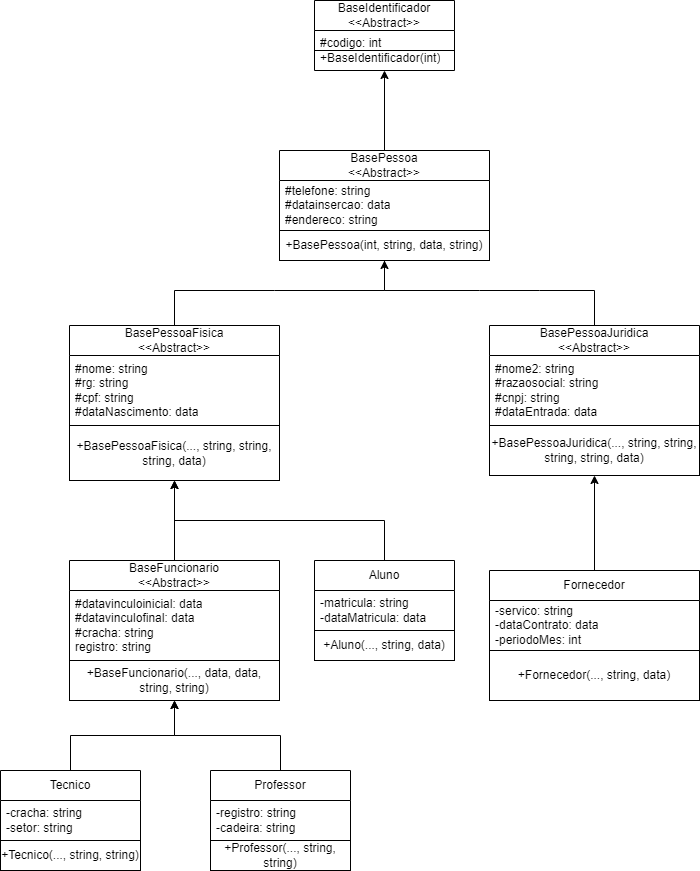

The diagram above was exported from draw.io. Its source (the exported page's mxGraphModel, read from the mxfile embedded in the PNG):
<mxGraphModel dx="1154" dy="539" grid="1" gridSize="10" guides="1" tooltips="1" connect="1" arrows="1" fold="1" page="1" pageScale="1" pageWidth="827" pageHeight="1169" math="0" shadow="0">
  <root>
    <mxCell id="0" />
    <mxCell id="1" parent="0" />
    <mxCell id="8ZvYy-rvlSSrWRd-s6ZS-39" value="BaseIdentificador&lt;br&gt;&amp;lt;&amp;lt;Abstract&amp;gt;&amp;gt;" style="swimlane;fontStyle=0;childLayout=stackLayout;horizontal=1;startSize=30;horizontalStack=0;resizeParent=1;resizeParentMax=0;resizeLast=0;collapsible=1;marginBottom=0;whiteSpace=wrap;html=1;" parent="1" vertex="1">
      <mxGeometry x="344" width="140" height="70" as="geometry" />
    </mxCell>
    <mxCell id="8ZvYy-rvlSSrWRd-s6ZS-40" value="#codigo: int&lt;br&gt;+BaseIdentificador(int)" style="text;strokeColor=none;fillColor=none;align=left;verticalAlign=middle;spacingLeft=4;spacingRight=4;overflow=hidden;points=[[0,0.5],[1,0.5]];portConstraint=eastwest;rotatable=0;whiteSpace=wrap;html=1;" parent="8ZvYy-rvlSSrWRd-s6ZS-39" vertex="1">
      <mxGeometry y="30" width="140" height="40" as="geometry" />
    </mxCell>
    <mxCell id="8ZvYy-rvlSSrWRd-s6ZS-43" value="" style="endArrow=none;html=1;rounded=0;entryX=1;entryY=0.5;entryDx=0;entryDy=0;exitX=0;exitY=0.5;exitDx=0;exitDy=0;" parent="8ZvYy-rvlSSrWRd-s6ZS-39" source="8ZvYy-rvlSSrWRd-s6ZS-40" target="8ZvYy-rvlSSrWRd-s6ZS-40" edge="1">
      <mxGeometry width="50" height="50" relative="1" as="geometry">
        <mxPoint x="10" y="130" as="sourcePoint" />
        <mxPoint x="60" y="80" as="targetPoint" />
      </mxGeometry>
    </mxCell>
    <mxCell id="8ZvYy-rvlSSrWRd-s6ZS-44" value="BasePessoa&lt;br&gt;&amp;lt;&amp;lt;Abstract&amp;gt;&amp;gt;" style="swimlane;fontStyle=0;childLayout=stackLayout;horizontal=1;startSize=30;horizontalStack=0;resizeParent=1;resizeParentMax=0;resizeLast=0;collapsible=1;marginBottom=0;whiteSpace=wrap;html=1;" parent="1" vertex="1">
      <mxGeometry x="309" y="150" width="210" height="110" as="geometry" />
    </mxCell>
    <mxCell id="8ZvYy-rvlSSrWRd-s6ZS-45" value="#telefone: string&lt;br&gt;#datainsercao: data&lt;br&gt;#endereco: string" style="text;strokeColor=none;fillColor=none;align=left;verticalAlign=middle;spacingLeft=4;spacingRight=4;overflow=hidden;points=[[0,0.5],[1,0.5]];portConstraint=eastwest;rotatable=0;whiteSpace=wrap;html=1;" parent="8ZvYy-rvlSSrWRd-s6ZS-44" vertex="1">
      <mxGeometry y="30" width="210" height="50" as="geometry" />
    </mxCell>
    <mxCell id="8ZvYy-rvlSSrWRd-s6ZS-53" value="+BasePessoa(int, string, data, string)" style="rounded=0;whiteSpace=wrap;html=1;" parent="8ZvYy-rvlSSrWRd-s6ZS-44" vertex="1">
      <mxGeometry y="80" width="210" height="30" as="geometry" />
    </mxCell>
    <mxCell id="8ZvYy-rvlSSrWRd-s6ZS-48" value="" style="endArrow=classic;html=1;rounded=0;exitX=0.5;exitY=0;exitDx=0;exitDy=0;" parent="1" source="8ZvYy-rvlSSrWRd-s6ZS-44" target="8ZvYy-rvlSSrWRd-s6ZS-39" edge="1">
      <mxGeometry width="50" height="50" relative="1" as="geometry">
        <mxPoint x="367" y="140" as="sourcePoint" />
        <mxPoint x="417" y="90" as="targetPoint" />
      </mxGeometry>
    </mxCell>
    <mxCell id="8ZvYy-rvlSSrWRd-s6ZS-54" value="BasePessoaFisica&lt;br&gt;&amp;lt;&amp;lt;Abstract&amp;gt;&amp;gt;" style="swimlane;fontStyle=0;childLayout=stackLayout;horizontal=1;startSize=30;horizontalStack=0;resizeParent=1;resizeParentMax=0;resizeLast=0;collapsible=1;marginBottom=0;whiteSpace=wrap;html=1;" parent="1" vertex="1">
      <mxGeometry x="99" y="325" width="210" height="100" as="geometry" />
    </mxCell>
    <mxCell id="8ZvYy-rvlSSrWRd-s6ZS-55" value="#nome: string&lt;br&gt;#rg: string&lt;br&gt;#cpf: string&lt;br&gt;#dataNascimento: data" style="text;strokeColor=none;fillColor=none;align=left;verticalAlign=middle;spacingLeft=4;spacingRight=4;overflow=hidden;points=[[0,0.5],[1,0.5]];portConstraint=eastwest;rotatable=0;whiteSpace=wrap;html=1;" parent="8ZvYy-rvlSSrWRd-s6ZS-54" vertex="1">
      <mxGeometry y="30" width="210" height="70" as="geometry" />
    </mxCell>
    <mxCell id="8ZvYy-rvlSSrWRd-s6ZS-58" value="+BasePessoaFisica(..., string, string, string, data)" style="rounded=0;whiteSpace=wrap;html=1;" parent="1" vertex="1">
      <mxGeometry x="99" y="425" width="210" height="55" as="geometry" />
    </mxCell>
    <mxCell id="8ZvYy-rvlSSrWRd-s6ZS-67" value="" style="endArrow=classic;html=1;rounded=0;exitX=0.5;exitY=0;exitDx=0;exitDy=0;entryX=0.5;entryY=1;entryDx=0;entryDy=0;" parent="1" source="8ZvYy-rvlSSrWRd-s6ZS-54" target="8ZvYy-rvlSSrWRd-s6ZS-53" edge="1">
      <mxGeometry width="50" height="50" relative="1" as="geometry">
        <mxPoint x="359" y="300" as="sourcePoint" />
        <mxPoint x="389" y="270" as="targetPoint" />
        <Array as="points">
          <mxPoint x="204" y="290" />
          <mxPoint x="304" y="290" />
          <mxPoint x="414" y="290" />
        </Array>
      </mxGeometry>
    </mxCell>
    <mxCell id="8ZvYy-rvlSSrWRd-s6ZS-68" value="BasePessoaJuridica&lt;br&gt;&amp;lt;&amp;lt;Abstract&amp;gt;&amp;gt;" style="swimlane;fontStyle=0;childLayout=stackLayout;horizontal=1;startSize=30;horizontalStack=0;resizeParent=1;resizeParentMax=0;resizeLast=0;collapsible=1;marginBottom=0;whiteSpace=wrap;html=1;" parent="1" vertex="1">
      <mxGeometry x="519" y="325" width="210" height="100" as="geometry" />
    </mxCell>
    <mxCell id="8ZvYy-rvlSSrWRd-s6ZS-69" value="#nome2: string&lt;br&gt;#razaosocial: string&lt;br&gt;#cnpj: string&lt;br&gt;#dataEntrada: data" style="text;strokeColor=none;fillColor=none;align=left;verticalAlign=middle;spacingLeft=4;spacingRight=4;overflow=hidden;points=[[0,0.5],[1,0.5]];portConstraint=eastwest;rotatable=0;whiteSpace=wrap;html=1;" parent="8ZvYy-rvlSSrWRd-s6ZS-68" vertex="1">
      <mxGeometry y="30" width="210" height="70" as="geometry" />
    </mxCell>
    <mxCell id="8ZvYy-rvlSSrWRd-s6ZS-72" value="+BasePessoaJuridica(..., string, string, string, string, data)" style="rounded=0;whiteSpace=wrap;html=1;" parent="1" vertex="1">
      <mxGeometry x="519" y="425" width="210" height="50" as="geometry" />
    </mxCell>
    <mxCell id="8ZvYy-rvlSSrWRd-s6ZS-74" value="" style="endArrow=none;html=1;rounded=0;exitX=0.5;exitY=0;exitDx=0;exitDy=0;entryX=0.5;entryY=1;entryDx=0;entryDy=0;" parent="1" source="8ZvYy-rvlSSrWRd-s6ZS-68" target="8ZvYy-rvlSSrWRd-s6ZS-53" edge="1">
      <mxGeometry width="50" height="50" relative="1" as="geometry">
        <mxPoint x="629" y="310" as="sourcePoint" />
        <mxPoint x="419" y="290" as="targetPoint" />
        <Array as="points">
          <mxPoint x="624" y="290" />
          <mxPoint x="569" y="290" />
          <mxPoint x="509" y="290" />
          <mxPoint x="414" y="290" />
        </Array>
      </mxGeometry>
    </mxCell>
    <mxCell id="8ZvYy-rvlSSrWRd-s6ZS-79" value="Fornecedor" style="swimlane;fontStyle=0;childLayout=stackLayout;horizontal=1;startSize=30;horizontalStack=0;resizeParent=1;resizeParentMax=0;resizeLast=0;collapsible=1;marginBottom=0;whiteSpace=wrap;html=1;" parent="1" vertex="1">
      <mxGeometry x="519" y="570" width="210" height="80" as="geometry" />
    </mxCell>
    <mxCell id="8ZvYy-rvlSSrWRd-s6ZS-80" value="-servico: string&lt;br&gt;-dataContrato: data&lt;br&gt;-periodoMes: int" style="text;strokeColor=none;fillColor=none;align=left;verticalAlign=middle;spacingLeft=4;spacingRight=4;overflow=hidden;points=[[0,0.5],[1,0.5]];portConstraint=eastwest;rotatable=0;whiteSpace=wrap;html=1;" parent="8ZvYy-rvlSSrWRd-s6ZS-79" vertex="1">
      <mxGeometry y="30" width="210" height="50" as="geometry" />
    </mxCell>
    <mxCell id="8ZvYy-rvlSSrWRd-s6ZS-83" value="+Fornecedor(..., string, data)" style="rounded=0;whiteSpace=wrap;html=1;" parent="1" vertex="1">
      <mxGeometry x="519" y="650" width="210" height="50" as="geometry" />
    </mxCell>
    <mxCell id="8ZvYy-rvlSSrWRd-s6ZS-85" value="" style="endArrow=classic;html=1;rounded=0;exitX=0.5;exitY=0;exitDx=0;exitDy=0;entryX=0.5;entryY=1;entryDx=0;entryDy=0;" parent="1" source="8ZvYy-rvlSSrWRd-s6ZS-79" target="8ZvYy-rvlSSrWRd-s6ZS-72" edge="1">
      <mxGeometry width="50" height="50" relative="1" as="geometry">
        <mxPoint x="599" y="550" as="sourcePoint" />
        <mxPoint x="649" y="500" as="targetPoint" />
      </mxGeometry>
    </mxCell>
    <mxCell id="8ZvYy-rvlSSrWRd-s6ZS-90" value="BaseFuncionario&lt;br&gt;&amp;lt;&amp;lt;Abstract&amp;gt;&amp;gt;" style="swimlane;fontStyle=0;childLayout=stackLayout;horizontal=1;startSize=30;horizontalStack=0;resizeParent=1;resizeParentMax=0;resizeLast=0;collapsible=1;marginBottom=0;whiteSpace=wrap;html=1;" parent="1" vertex="1">
      <mxGeometry x="99" y="560" width="210" height="100" as="geometry" />
    </mxCell>
    <mxCell id="8ZvYy-rvlSSrWRd-s6ZS-91" value="#datavinculoinicial: data&lt;br&gt;#datavinculofinal: data&lt;br&gt;#cracha: string&lt;br&gt;registro: string" style="text;strokeColor=none;fillColor=none;align=left;verticalAlign=middle;spacingLeft=4;spacingRight=4;overflow=hidden;points=[[0,0.5],[1,0.5]];portConstraint=eastwest;rotatable=0;whiteSpace=wrap;html=1;" parent="8ZvYy-rvlSSrWRd-s6ZS-90" vertex="1">
      <mxGeometry y="30" width="210" height="70" as="geometry" />
    </mxCell>
    <mxCell id="8ZvYy-rvlSSrWRd-s6ZS-94" value="+BaseFuncionario(..., data, data, string, string)" style="rounded=0;whiteSpace=wrap;html=1;" parent="1" vertex="1">
      <mxGeometry x="99" y="660" width="210" height="40" as="geometry" />
    </mxCell>
    <mxCell id="8ZvYy-rvlSSrWRd-s6ZS-95" value="" style="endArrow=classic;html=1;rounded=0;exitX=0.5;exitY=0;exitDx=0;exitDy=0;entryX=0.5;entryY=1;entryDx=0;entryDy=0;" parent="1" source="8ZvYy-rvlSSrWRd-s6ZS-90" target="8ZvYy-rvlSSrWRd-s6ZS-58" edge="1">
      <mxGeometry width="50" height="50" relative="1" as="geometry">
        <mxPoint x="169" y="550" as="sourcePoint" />
        <mxPoint x="219" y="500" as="targetPoint" />
      </mxGeometry>
    </mxCell>
    <mxCell id="I5gVnR9qmu1fBLH_7IMw-9" style="edgeStyle=orthogonalEdgeStyle;rounded=0;orthogonalLoop=1;jettySize=auto;html=1;exitX=0.5;exitY=0;exitDx=0;exitDy=0;entryX=0.5;entryY=1;entryDx=0;entryDy=0;" edge="1" parent="1" source="I5gVnR9qmu1fBLH_7IMw-1" target="8ZvYy-rvlSSrWRd-s6ZS-94">
      <mxGeometry relative="1" as="geometry" />
    </mxCell>
    <mxCell id="I5gVnR9qmu1fBLH_7IMw-1" value="Tecnico" style="swimlane;fontStyle=0;childLayout=stackLayout;horizontal=1;startSize=30;horizontalStack=0;resizeParent=1;resizeParentMax=0;resizeLast=0;collapsible=1;marginBottom=0;whiteSpace=wrap;html=1;" vertex="1" parent="1">
      <mxGeometry x="30" y="770" width="140" height="70" as="geometry" />
    </mxCell>
    <mxCell id="I5gVnR9qmu1fBLH_7IMw-2" value="-cracha: string&lt;br&gt;-setor: string" style="text;strokeColor=none;fillColor=none;align=left;verticalAlign=middle;spacingLeft=4;spacingRight=4;overflow=hidden;points=[[0,0.5],[1,0.5]];portConstraint=eastwest;rotatable=0;whiteSpace=wrap;html=1;" vertex="1" parent="I5gVnR9qmu1fBLH_7IMw-1">
      <mxGeometry y="30" width="140" height="40" as="geometry" />
    </mxCell>
    <mxCell id="I5gVnR9qmu1fBLH_7IMw-8" value="+Tecnico(..., string, string)" style="rounded=0;whiteSpace=wrap;html=1;" vertex="1" parent="1">
      <mxGeometry x="30" y="840" width="140" height="30" as="geometry" />
    </mxCell>
    <mxCell id="I5gVnR9qmu1fBLH_7IMw-15" style="edgeStyle=orthogonalEdgeStyle;rounded=0;orthogonalLoop=1;jettySize=auto;html=1;exitX=0.5;exitY=0;exitDx=0;exitDy=0;entryX=0.5;entryY=1;entryDx=0;entryDy=0;" edge="1" parent="1" source="I5gVnR9qmu1fBLH_7IMw-10" target="8ZvYy-rvlSSrWRd-s6ZS-94">
      <mxGeometry relative="1" as="geometry" />
    </mxCell>
    <mxCell id="I5gVnR9qmu1fBLH_7IMw-10" value="Professor" style="swimlane;fontStyle=0;childLayout=stackLayout;horizontal=1;startSize=30;horizontalStack=0;resizeParent=1;resizeParentMax=0;resizeLast=0;collapsible=1;marginBottom=0;whiteSpace=wrap;html=1;" vertex="1" parent="1">
      <mxGeometry x="240" y="770" width="140" height="70" as="geometry" />
    </mxCell>
    <mxCell id="I5gVnR9qmu1fBLH_7IMw-11" value="-registro: string&lt;br&gt;-cadeira: string" style="text;strokeColor=none;fillColor=none;align=left;verticalAlign=middle;spacingLeft=4;spacingRight=4;overflow=hidden;points=[[0,0.5],[1,0.5]];portConstraint=eastwest;rotatable=0;whiteSpace=wrap;html=1;" vertex="1" parent="I5gVnR9qmu1fBLH_7IMw-10">
      <mxGeometry y="30" width="140" height="40" as="geometry" />
    </mxCell>
    <mxCell id="I5gVnR9qmu1fBLH_7IMw-14" value="+Professor(..., string, string)" style="rounded=0;whiteSpace=wrap;html=1;" vertex="1" parent="1">
      <mxGeometry x="240" y="840" width="140" height="30" as="geometry" />
    </mxCell>
    <mxCell id="I5gVnR9qmu1fBLH_7IMw-25" style="edgeStyle=orthogonalEdgeStyle;rounded=0;orthogonalLoop=1;jettySize=auto;html=1;exitX=0.5;exitY=0;exitDx=0;exitDy=0;entryX=0.5;entryY=1;entryDx=0;entryDy=0;" edge="1" parent="1" source="I5gVnR9qmu1fBLH_7IMw-20" target="8ZvYy-rvlSSrWRd-s6ZS-58">
      <mxGeometry relative="1" as="geometry" />
    </mxCell>
    <mxCell id="I5gVnR9qmu1fBLH_7IMw-20" value="Aluno" style="swimlane;fontStyle=0;childLayout=stackLayout;horizontal=1;startSize=30;horizontalStack=0;resizeParent=1;resizeParentMax=0;resizeLast=0;collapsible=1;marginBottom=0;whiteSpace=wrap;html=1;" vertex="1" parent="1">
      <mxGeometry x="344" y="560" width="140" height="70" as="geometry" />
    </mxCell>
    <mxCell id="I5gVnR9qmu1fBLH_7IMw-21" value="-matricula: string&lt;br&gt;-dataMatricula: data" style="text;strokeColor=none;fillColor=none;align=left;verticalAlign=middle;spacingLeft=4;spacingRight=4;overflow=hidden;points=[[0,0.5],[1,0.5]];portConstraint=eastwest;rotatable=0;whiteSpace=wrap;html=1;" vertex="1" parent="I5gVnR9qmu1fBLH_7IMw-20">
      <mxGeometry y="30" width="140" height="40" as="geometry" />
    </mxCell>
    <mxCell id="I5gVnR9qmu1fBLH_7IMw-24" value="+Aluno(..., string, data)" style="rounded=0;whiteSpace=wrap;html=1;" vertex="1" parent="1">
      <mxGeometry x="344" y="630" width="140" height="30" as="geometry" />
    </mxCell>
  </root>
</mxGraphModel>